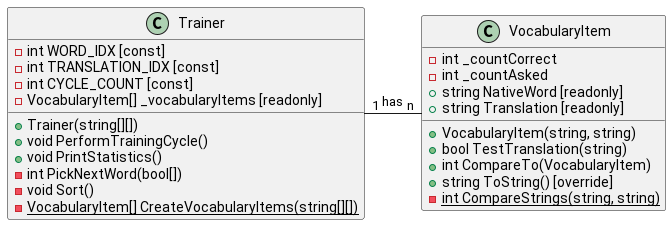

The diagram above was rendered by PlantUML. Its source (embedded in the PNG):
@startuml

class Trainer {
    -int WORD_IDX [const]
    -int TRANSLATION_IDX [const]
    -int CYCLE_COUNT [const]
    -VocabularyItem[] _vocabularyItems [readonly]

    +Trainer(string[][])
    +void PerformTrainingCycle()
    +void PrintStatistics()
    -int PickNextWord(bool[])
    -void Sort()
    {static} -VocabularyItem[] CreateVocabularyItems(string[][])
}

class VocabularyItem {
    -int _countCorrect
    -int _countAsked
    +string NativeWord [readonly]
    +string Translation [readonly]

    +VocabularyItem(string, string)
    +bool TestTranslation(string)
    +int CompareTo(VocabularyItem)
    +string ToString() [override]
    {static} -int CompareStrings(string, string)
}

Trainer "1" -r- "n" VocabularyItem: has

@enduml